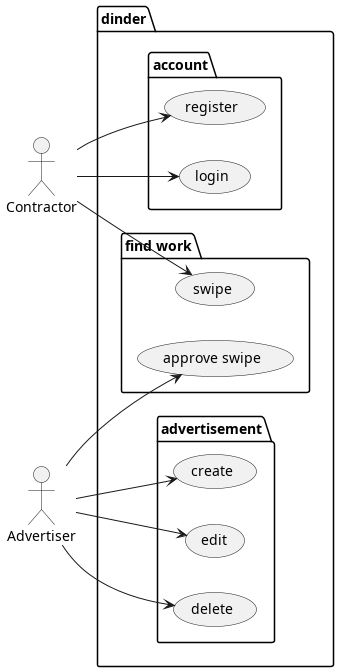

The diagram above was rendered by PlantUML. Its source (embedded in the PNG):
@startuml
left to right direction

package dinder{
package account {
(register)
(login)
}

package advertisement {
(create)
(edit)
(delete)
}

package "find work" {
(swipe)
(approve swipe)
}
}

:Contractor: as User
:Advertiser:
User --> register
User --> login
User --> swipe

Advertiser --> create
Advertiser --> edit
Advertiser --> delete
Advertiser --> (approve swipe)

@enduml